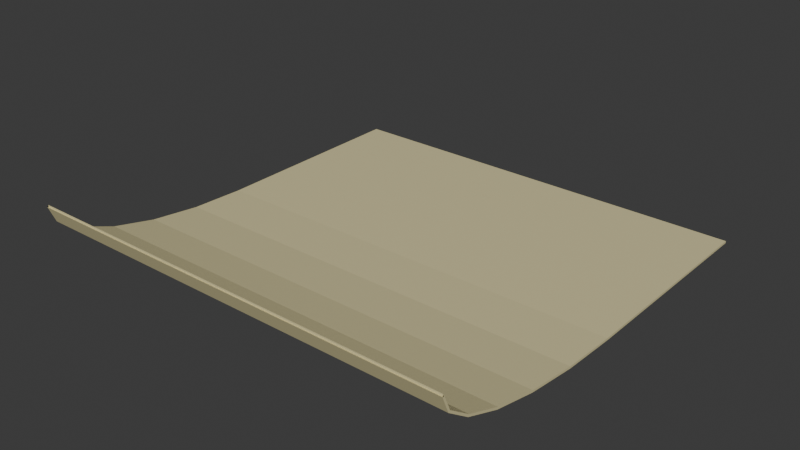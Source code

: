 # Source: note2.blend  (saved by Blender 4.3.34; exported with 4.5.12 LTS)
import bpy
from mathutils import Matrix  # noqa: F401  (used for matrix-valued properties, if any)

bpy.ops.wm.read_factory_settings(use_empty=True)
scene = bpy.context.scene
scene.name = 'Scene'

# ---- collections
col_collection = bpy.data.collections.new('Collection'); scene.collection.children.link(col_collection)

# ---- materials (node trees are filled in below, after node groups)
mat_material_001 = bpy.data.materials.new('Material.001')

# ---- material node trees
mat_material_001.use_nodes = True; mat_material_001.node_tree.nodes.clear()
_N = mat_material_001.node_tree.nodes; _L = mat_material_001.node_tree.links
n0 = _N.new('ShaderNodeBsdfPrincipled'); n0.name = 'Principled BSDF'; n0.location = (10, 300)
n0.inputs[0].default_value = (0.7056, 0.6346, 0.3522, 1.0)
n1 = _N.new('ShaderNodeOutputMaterial'); n1.name = 'Material Output'; n1.location = (300, 300)
_L.new(n0.outputs[0], n1.inputs[0])
n1.is_active_output = True

# ---- world
world_world = bpy.data.worlds.new('World'); scene.world = world_world
world_world.use_nodes = True; world_world.node_tree.nodes.clear()
_N = world_world.node_tree.nodes; _L = world_world.node_tree.links
n0 = _N.new('ShaderNodeOutputWorld'); n0.name = 'World Output'; n0.location = (300, 300)
n1 = _N.new('ShaderNodeBackground'); n1.name = 'Background'; n1.location = (10, 300)
n1.inputs[0].default_value = (0.05088, 0.05088, 0.05088, 1.0)
_L.new(n1.outputs[0], n0.inputs[0])
n0.is_active_output = True
world_world.color = (0.05088, 0.05088, 0.05088)
world_world.sun_shadow_jitter_overblur = 0.0

# ---- meshes
me_plane = bpy.data.meshes.new('Plane')
me_plane.from_pydata([(-1.0, 0.0, 0.0), (1.0, 0.0, 0.0), (-1.0, 1.0, 0.0), (1.0, 1.0, 0.0), (-1.0, -1.0, 0.3), (1.0, -1.0, 0.3), (-1.0, -1.0, 0.3), (-1.0, 0.0, 0.0), (-1.0, -0.9659, 0.2224), (-1.0, -0.866, 0.15), (-1.0, -0.7071, 0.08787), (-1.0, -0.5, 0.04019), (-1.0, -0.2588, 0.01022), (1.0, 0.0, 0.0), (1.0, -1.0, 0.3), (1.0, -0.2588, 0.01022), (1.0, -0.5, 0.04019), (1.0, -0.7071, 0.08787), (1.0, -0.866, 0.15), (1.0, -0.9659, 0.2224)], [], [(0, 1, 3, 2), (1, 0, 7, 13), (6, 14, 19, 8), (8, 19, 18, 9), (9, 18, 17, 10), (10, 17, 16, 11), (11, 16, 15, 12), (12, 15, 13, 7), (14, 6, 4, 5)])
_uv = me_plane.uv_layers.new(name='UVMap')
_uv.uv.foreach_set('vector', [0.0, 0.0, 1.0, 0.0, 1.0, 1.0, 0.0, 1.0, 1.0, 0.0, 0.0, 0.0, 0.0, 0.0, 1.0, 0.0, 0.0, 0.0, 1.0, 0.0, 1.0, 0.0, 0.0, 0.0, 0.0, 0.0, 1.0, 0.0, 1.0, 0.0, 0.0, 0.0, 0.0, 0.0, 1.0, 0.0, 1.0, 0.0, 0.0, 0.0, 0.0, 0.0, 1.0, 0.0, 1.0, 0.0, 0.0, 0.0, 0.0, 0.0, 1.0, 0.0, 1.0, 0.0, 0.0, 0.0, 0.0, 0.0, 1.0, 0.0, 1.0, 0.0, 0.0, 0.0, 1.0, 0.0, 0.0, 0.0, 0.0, 0.0, 1.0, 0.0])
me_plane.materials.append(mat_material_001)
me_plane.update()

# ---- objects
ob_plane = bpy.data.objects.new('Plane', me_plane)

# ---- transforms, parenting, visibility, modifiers, constraints
ob_plane.location = (0.0, 0.0, 0.0)
_m = ob_plane.modifiers.new('Solidify', 'SOLIDIFY')

# ---- collection membership
col_collection.objects.link(ob_plane)

# ---- scene / render settings (as saved in the file)
scene.frame_start = 1; scene.frame_end = 250; scene.frame_set(1)
scene.render.engine = 'BLENDER_EEVEE_NEXT'
bpy.context.view_layer.update()

# ---- added for rendering (the .blend has no active camera and no usable light): camera, sun
cam_auto = bpy.data.cameras.new('AutoCamera')
cam_auto.lens = 50.0
cam_auto.sensor_width = 36.0
cam_auto.clip_end = 1000.0
ob_auto_camera = bpy.data.objects.new('AutoCamera', cam_auto)
scene.collection.objects.link(ob_auto_camera)
ob_auto_camera.location = (2.63616, -3.16613, 2.25393)
ob_auto_camera.rotation_euler = (1.09748, -7.21219e-08, 0.694738)
scene.camera = ob_auto_camera
light_auto_sun = bpy.data.lights.new('AutoSun', 'SUN')
light_auto_sun.energy = 3.0
light_auto_sun.angle = 0.0523599
ob_auto_sun = bpy.data.objects.new('AutoSun', light_auto_sun)
scene.collection.objects.link(ob_auto_sun)
ob_auto_sun.rotation_euler = (0.872665, 0.174533, 0.523599)
bpy.context.view_layer.update()
